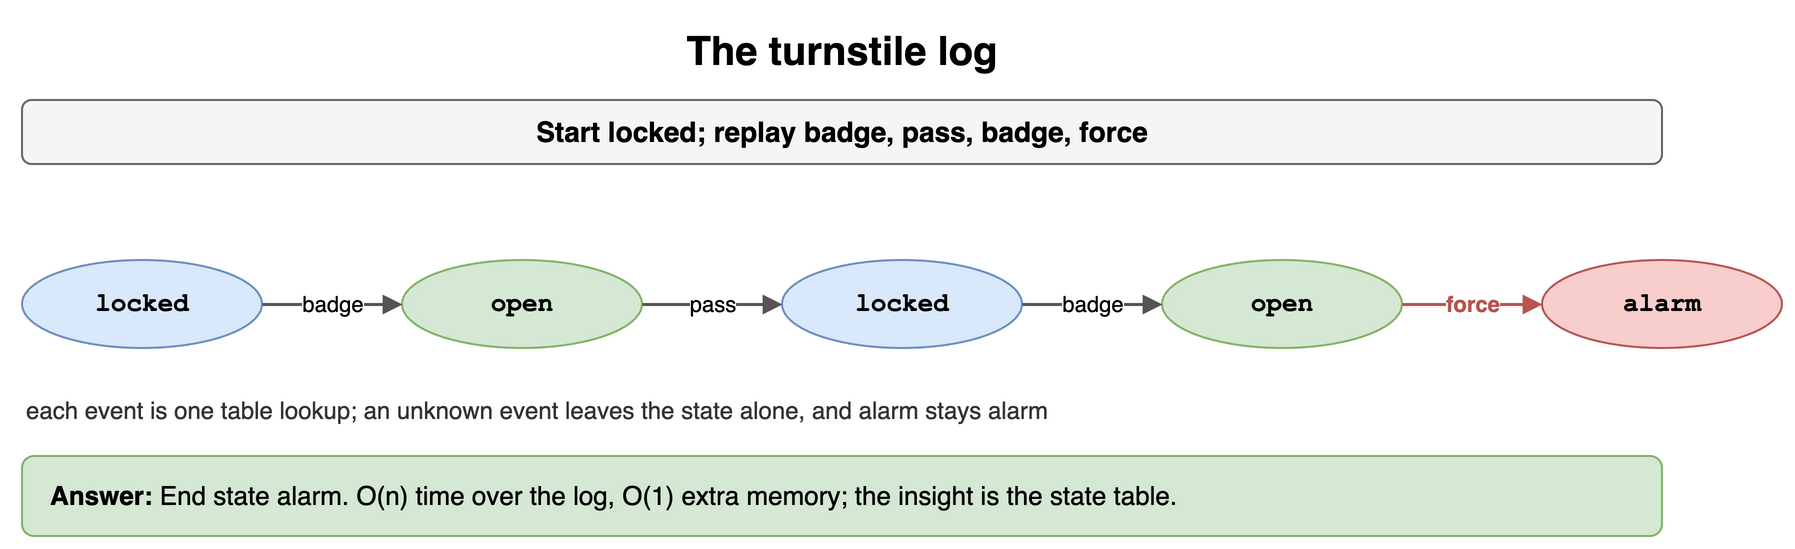

The diagram above was exported from draw.io. Its source (the exported page's mxGraphModel, read from the mxfile embedded in the PNG):
<mxGraphModel dx="900" dy="284" grid="1" gridSize="10" guides="1" tooltips="1" connect="1" arrows="1" fold="1" page="1" pageScale="1" pageWidth="900" pageHeight="284" math="0" shadow="0">
  <root>
    <mxCell id="0" />
    <mxCell id="1" parent="0" />
    <mxCell id="n101" value="The turnstile log" style="text;html=1;align=center;verticalAlign=middle;whiteSpace=wrap;fontSize=20;fontStyle=1;" vertex="1" parent="1">
      <mxGeometry x="40" y="10" width="820" height="30" as="geometry" />
    </mxCell>
    <mxCell id="n102" value="Start locked; replay badge, pass, badge, force" style="rounded=1;whiteSpace=wrap;html=1;fillColor=#f5f5f5;strokeColor=#666666;fontStyle=1;fontSize=14;" vertex="1" parent="1">
      <mxGeometry x="40" y="50" width="820" height="32" as="geometry" />
    </mxCell>
    <mxCell id="n103" value="locked" style="ellipse;whiteSpace=wrap;html=1;fillColor=#dae8fc;strokeColor=#6c8ebf;fontStyle=1;fontSize=13;fontFamily=Courier New;" vertex="1" parent="1">
      <mxGeometry x="40" y="130" width="120" height="44" as="geometry" />
    </mxCell>
    <mxCell id="n104" value="open" style="ellipse;whiteSpace=wrap;html=1;fillColor=#d5e8d4;strokeColor=#82b366;fontStyle=1;fontSize=13;fontFamily=Courier New;" vertex="1" parent="1">
      <mxGeometry x="230" y="130" width="120" height="44" as="geometry" />
    </mxCell>
    <mxCell id="n105" value="badge" style="endArrow=block;endSize=6;html=1;strokeWidth=1.5;strokeColor=#555555;fontSize=11;labelBackgroundColor=#ffffff;" edge="1" parent="1" source="n103" target="n104">
      <mxGeometry relative="1" as="geometry" />
    </mxCell>
    <mxCell id="n106" value="locked" style="ellipse;whiteSpace=wrap;html=1;fillColor=#dae8fc;strokeColor=#6c8ebf;fontStyle=1;fontSize=13;fontFamily=Courier New;" vertex="1" parent="1">
      <mxGeometry x="420" y="130" width="120" height="44" as="geometry" />
    </mxCell>
    <mxCell id="n107" value="pass" style="endArrow=block;endSize=6;html=1;strokeWidth=1.5;strokeColor=#555555;fontSize=11;labelBackgroundColor=#ffffff;" edge="1" parent="1" source="n104" target="n106">
      <mxGeometry relative="1" as="geometry" />
    </mxCell>
    <mxCell id="n108" value="open" style="ellipse;whiteSpace=wrap;html=1;fillColor=#d5e8d4;strokeColor=#82b366;fontStyle=1;fontSize=13;fontFamily=Courier New;" vertex="1" parent="1">
      <mxGeometry x="610" y="130" width="120" height="44" as="geometry" />
    </mxCell>
    <mxCell id="n109" value="badge" style="endArrow=block;endSize=6;html=1;strokeWidth=1.5;strokeColor=#555555;fontSize=11;labelBackgroundColor=#ffffff;" edge="1" parent="1" source="n106" target="n108">
      <mxGeometry relative="1" as="geometry" />
    </mxCell>
    <mxCell id="n1010" value="alarm" style="ellipse;whiteSpace=wrap;html=1;fillColor=#f8cecc;strokeColor=#b85450;fontStyle=1;fontSize=13;fontFamily=Courier New;" vertex="1" parent="1">
      <mxGeometry x="800" y="130" width="120" height="44" as="geometry" />
    </mxCell>
    <mxCell id="n1011" value="force" style="endArrow=block;endSize=6;html=1;strokeWidth=1.5;strokeColor=#b85450;fontSize=11;labelBackgroundColor=#ffffff;fontColor=#b85450;fontStyle=1;" edge="1" parent="1" source="n108" target="n1010">
      <mxGeometry relative="1" as="geometry" />
    </mxCell>
    <mxCell id="n1012" value="each event is one table lookup; an unknown event leaves the state alone, and alarm stays alarm" style="text;html=1;whiteSpace=wrap;fontSize=11;align=left;verticalAlign=middle;fontSize=12;fontColor=#333333;" vertex="1" parent="1">
      <mxGeometry x="40" y="196" width="820" height="18" as="geometry" />
    </mxCell>
    <mxCell id="n1013" value="&lt;b&gt;Answer:&lt;/b&gt; End state alarm. O(n) time over the log, O(1) extra memory; the insight is the state table." style="rounded=1;whiteSpace=wrap;html=1;fillColor=#d5e8d4;strokeColor=#82b366;fontSize=13;align=left;spacingLeft=12;" vertex="1" parent="1">
      <mxGeometry x="40" y="228" width="820" height="40" as="geometry" />
    </mxCell>
  </root>
</mxGraphModel>